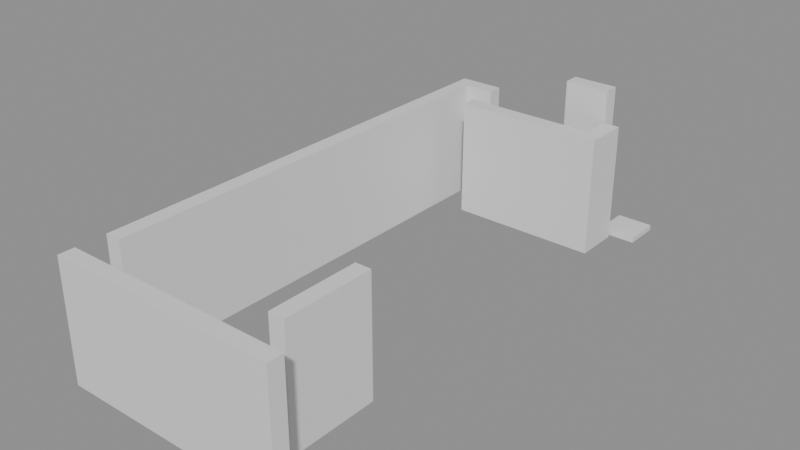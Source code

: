 # Source: building_lego.blend  (saved by Blender 5.0.119; exported with 4.5.12 LTS)
import bpy
from mathutils import Matrix  # noqa: F401  (used for matrix-valued properties, if any)

bpy.ops.wm.read_factory_settings(use_empty=True)
scene = bpy.context.scene
scene.name = 'Scene'

# ---- collections
col_01_paredes_externas = bpy.data.collections.new('01_Paredes_Externas'); scene.collection.children.link(col_01_paredes_externas)
col_02_paredes_internas = bpy.data.collections.new('02_Paredes_Internas'); scene.collection.children.link(col_02_paredes_internas)
col_04_moveis_decoracoes = bpy.data.collections.new('04_Moveis_Decoracoes'); scene.collection.children.link(col_04_moveis_decoracoes)

# ---- materials (node trees are filled in below, after node groups)
mat_mat_parede_externa = bpy.data.materials.new('Mat_Parede_Externa')
mat_mat_parede_interna = bpy.data.materials.new('Mat_Parede_Interna')
mat_mat_moveis = bpy.data.materials.new('Mat_Moveis')

# ---- material node trees
mat_mat_parede_externa.use_nodes = True; mat_mat_parede_externa.node_tree.nodes.clear()
_N = mat_mat_parede_externa.node_tree.nodes; _L = mat_mat_parede_externa.node_tree.links
n0 = _N.new('ShaderNodeBsdfPrincipled'); n0.name = 'BSDF - Pré-fundamentado'; n0.location = (-200, 100)
n1 = _N.new('ShaderNodeOutputMaterial'); n1.name = 'Saída de material'; n1.location = (200, 100)
_L.new(n0.outputs[0], n1.inputs[0])
n1.is_active_output = True
mat_mat_parede_interna.use_nodes = True; mat_mat_parede_interna.node_tree.nodes.clear()
_N = mat_mat_parede_interna.node_tree.nodes; _L = mat_mat_parede_interna.node_tree.links
n0 = _N.new('ShaderNodeBsdfPrincipled'); n0.name = 'BSDF - Pré-fundamentado'; n0.location = (-200, 100)
n1 = _N.new('ShaderNodeOutputMaterial'); n1.name = 'Saída de material'; n1.location = (200, 100)
_L.new(n0.outputs[0], n1.inputs[0])
n1.is_active_output = True
mat_mat_moveis.use_nodes = True; mat_mat_moveis.node_tree.nodes.clear()
_N = mat_mat_moveis.node_tree.nodes; _L = mat_mat_moveis.node_tree.links
n0 = _N.new('ShaderNodeBsdfPrincipled'); n0.name = 'BSDF - Pré-fundamentado'; n0.location = (-200, 100)
n1 = _N.new('ShaderNodeOutputMaterial'); n1.name = 'Saída de material'; n1.location = (200, 100)
_L.new(n0.outputs[0], n1.inputs[0])
n1.is_active_output = True

# ---- meshes
me_bloco_dungeon_wall_4451_1865_z0 = bpy.data.meshes.new('Bloco_dungeon_wall_4451_1865_z0')
me_bloco_dungeon_wall_4451_1865_z0.from_pydata([(-0.5, -0.175, -1.32), (0.5, -0.175, -1.32), (0.5, 0.175, -1.32), (-0.5, 0.175, -1.32), (-0.5, -0.175, 1.32), (0.5, -0.175, 1.32), (0.5, 0.175, 1.32), (-0.5, 0.175, 1.32)], [], [(0, 1, 2, 3), (4, 7, 6, 5), (0, 4, 5, 1), (2, 6, 7, 3), (0, 3, 7, 4), (1, 5, 6, 2)])
me_bloco_dungeon_wall_4451_1865_z0.materials.append(mat_mat_parede_externa)
me_bloco_dungeon_wall_4451_1865_z0.update()
me_bloco_dungeon_wall_4452_1865_z0 = bpy.data.meshes.new('Bloco_dungeon_wall_4452_1865_z0')
me_bloco_dungeon_wall_4452_1865_z0.from_pydata([(-0.5, -0.175, -1.32), (0.5, -0.175, -1.32), (0.5, 0.175, -1.32), (-0.5, 0.175, -1.32), (-0.5, -0.175, 1.32), (0.5, -0.175, 1.32), (0.5, 0.175, 1.32), (-0.5, 0.175, 1.32)], [], [(0, 1, 2, 3), (4, 7, 6, 5), (0, 4, 5, 1), (2, 6, 7, 3), (0, 3, 7, 4), (1, 5, 6, 2)])
me_bloco_dungeon_wall_4452_1865_z0.materials.append(mat_mat_parede_externa)
me_bloco_dungeon_wall_4452_1865_z0.update()
me_bloco_dungeon_wall_4453_1865_z0 = bpy.data.meshes.new('Bloco_dungeon_wall_4453_1865_z0')
me_bloco_dungeon_wall_4453_1865_z0.from_pydata([(-0.5, -0.175, -1.32), (0.5, -0.175, -1.32), (0.5, 0.175, -1.32), (-0.5, 0.175, -1.32), (-0.5, -0.175, 1.32), (0.5, -0.175, 1.32), (0.5, 0.175, 1.32), (-0.5, 0.175, 1.32)], [], [(0, 1, 2, 3), (4, 7, 6, 5), (0, 4, 5, 1), (2, 6, 7, 3), (0, 3, 7, 4), (1, 5, 6, 2)])
me_bloco_dungeon_wall_4453_1865_z0.materials.append(mat_mat_parede_externa)
me_bloco_dungeon_wall_4453_1865_z0.update()
me_bloco_dungeon_wall_4454_1865_z0 = bpy.data.meshes.new('Bloco_dungeon_wall_4454_1865_z0')
me_bloco_dungeon_wall_4454_1865_z0.from_pydata([(-0.5, -0.175, -1.32), (0.5, -0.175, -1.32), (0.5, 0.175, -1.32), (-0.5, 0.175, -1.32), (-0.5, -0.175, 1.32), (0.5, -0.175, 1.32), (0.5, 0.175, 1.32), (-0.5, 0.175, 1.32)], [], [(0, 1, 2, 3), (4, 7, 6, 5), (0, 4, 5, 1), (2, 6, 7, 3), (0, 3, 7, 4), (1, 5, 6, 2)])
me_bloco_dungeon_wall_4454_1865_z0.materials.append(mat_mat_parede_externa)
me_bloco_dungeon_wall_4454_1865_z0.update()
me_bloco_dungeon_wall_4455_1865_z0 = bpy.data.meshes.new('Bloco_dungeon_wall_4455_1865_z0')
me_bloco_dungeon_wall_4455_1865_z0.from_pydata([(-0.5, -0.175, -1.32), (0.5, -0.175, -1.32), (0.5, 0.175, -1.32), (-0.5, 0.175, -1.32), (-0.5, -0.175, 1.32), (0.5, -0.175, 1.32), (0.5, 0.175, 1.32), (-0.5, 0.175, 1.32)], [], [(0, 1, 2, 3), (4, 7, 6, 5), (0, 4, 5, 1), (2, 6, 7, 3), (0, 3, 7, 4), (1, 5, 6, 2)])
me_bloco_dungeon_wall_4455_1865_z0.materials.append(mat_mat_parede_externa)
me_bloco_dungeon_wall_4455_1865_z0.update()
me_bloco_dungeon_wall_4451_1876_z0 = bpy.data.meshes.new('Bloco_dungeon_wall_4451_1876_z0')
me_bloco_dungeon_wall_4451_1876_z0.from_pydata([(-0.5, -0.175, -1.32), (0.5, -0.175, -1.32), (0.5, 0.175, -1.32), (-0.5, 0.175, -1.32), (-0.5, -0.175, 1.32), (0.5, -0.175, 1.32), (0.5, 0.175, 1.32), (-0.5, 0.175, 1.32)], [], [(0, 1, 2, 3), (4, 7, 6, 5), (0, 4, 5, 1), (2, 6, 7, 3), (0, 3, 7, 4), (1, 5, 6, 2)])
me_bloco_dungeon_wall_4451_1876_z0.materials.append(mat_mat_parede_externa)
me_bloco_dungeon_wall_4451_1876_z0.update()
me_bloco_wall_torch_4454_1876_z13 = bpy.data.meshes.new('Bloco_wall_torch_4454_1876_z13')
me_bloco_wall_torch_4454_1876_z13.from_pydata([(-0.5, -0.175, -0.9), (0.5, -0.175, -0.9), (0.5, 0.175, -0.9), (-0.5, 0.175, -0.9), (-0.5, -0.175, 0.9), (0.5, -0.175, 0.9), (0.5, 0.175, 0.9), (-0.5, 0.175, 0.9)], [], [(0, 1, 2, 3), (4, 7, 6, 5), (0, 4, 5, 1), (2, 6, 7, 3), (0, 3, 7, 4), (1, 5, 6, 2)])
me_bloco_wall_torch_4454_1876_z13.materials.append(mat_mat_parede_externa)
me_bloco_wall_torch_4454_1876_z13.update()
me_bloco_dungeon_wall_4451_1866_z0 = bpy.data.meshes.new('Bloco_dungeon_wall_4451_1866_z0')
me_bloco_dungeon_wall_4451_1866_z0.from_pydata([(-0.175, -0.5, -1.32), (0.175, -0.5, -1.32), (0.175, 0.5, -1.32), (-0.175, 0.5, -1.32), (-0.175, -0.5, 1.32), (0.175, -0.5, 1.32), (0.175, 0.5, 1.32), (-0.175, 0.5, 1.32)], [], [(0, 1, 2, 3), (4, 7, 6, 5), (0, 4, 5, 1), (2, 6, 7, 3), (0, 3, 7, 4), (1, 5, 6, 2)])
me_bloco_dungeon_wall_4451_1866_z0.materials.append(mat_mat_parede_externa)
me_bloco_dungeon_wall_4451_1866_z0.update()
me_bloco_dungeon_wall_4451_1867_z0 = bpy.data.meshes.new('Bloco_dungeon_wall_4451_1867_z0')
me_bloco_dungeon_wall_4451_1867_z0.from_pydata([(-0.175, -0.5, -1.32), (0.175, -0.5, -1.32), (0.175, 0.5, -1.32), (-0.175, 0.5, -1.32), (-0.175, -0.5, 1.32), (0.175, -0.5, 1.32), (0.175, 0.5, 1.32), (-0.175, 0.5, 1.32)], [], [(0, 1, 2, 3), (4, 7, 6, 5), (0, 4, 5, 1), (2, 6, 7, 3), (0, 3, 7, 4), (1, 5, 6, 2)])
me_bloco_dungeon_wall_4451_1867_z0.materials.append(mat_mat_parede_externa)
me_bloco_dungeon_wall_4451_1867_z0.update()
me_bloco_dungeon_wall_4451_1868_z0 = bpy.data.meshes.new('Bloco_dungeon_wall_4451_1868_z0')
me_bloco_dungeon_wall_4451_1868_z0.from_pydata([(-0.175, -0.5, -1.32), (0.175, -0.5, -1.32), (0.175, 0.5, -1.32), (-0.175, 0.5, -1.32), (-0.175, -0.5, 1.32), (0.175, -0.5, 1.32), (0.175, 0.5, 1.32), (-0.175, 0.5, 1.32)], [], [(0, 1, 2, 3), (4, 7, 6, 5), (0, 4, 5, 1), (2, 6, 7, 3), (0, 3, 7, 4), (1, 5, 6, 2)])
me_bloco_dungeon_wall_4451_1868_z0.materials.append(mat_mat_parede_externa)
me_bloco_dungeon_wall_4451_1868_z0.update()
me_bloco_dungeon_wall_4451_1869_z0 = bpy.data.meshes.new('Bloco_dungeon_wall_4451_1869_z0')
me_bloco_dungeon_wall_4451_1869_z0.from_pydata([(-0.175, -0.5, -1.32), (0.175, -0.5, -1.32), (0.175, 0.5, -1.32), (-0.175, 0.5, -1.32), (-0.175, -0.5, 1.32), (0.175, -0.5, 1.32), (0.175, 0.5, 1.32), (-0.175, 0.5, 1.32)], [], [(0, 1, 2, 3), (4, 7, 6, 5), (0, 4, 5, 1), (2, 6, 7, 3), (0, 3, 7, 4), (1, 5, 6, 2)])
me_bloco_dungeon_wall_4451_1869_z0.materials.append(mat_mat_parede_externa)
me_bloco_dungeon_wall_4451_1869_z0.update()
me_bloco_dungeon_wall_4451_1870_z0 = bpy.data.meshes.new('Bloco_dungeon_wall_4451_1870_z0')
me_bloco_dungeon_wall_4451_1870_z0.from_pydata([(-0.175, -0.5, -1.32), (0.175, -0.5, -1.32), (0.175, 0.5, -1.32), (-0.175, 0.5, -1.32), (-0.175, -0.5, 1.32), (0.175, -0.5, 1.32), (0.175, 0.5, 1.32), (-0.175, 0.5, 1.32)], [], [(0, 1, 2, 3), (4, 7, 6, 5), (0, 4, 5, 1), (2, 6, 7, 3), (0, 3, 7, 4), (1, 5, 6, 2)])
me_bloco_dungeon_wall_4451_1870_z0.materials.append(mat_mat_parede_externa)
me_bloco_dungeon_wall_4451_1870_z0.update()
me_bloco_dungeon_wall_4451_1871_z0 = bpy.data.meshes.new('Bloco_dungeon_wall_4451_1871_z0')
me_bloco_dungeon_wall_4451_1871_z0.from_pydata([(-0.175, -0.5, -1.32), (0.175, -0.5, -1.32), (0.175, 0.5, -1.32), (-0.175, 0.5, -1.32), (-0.175, -0.5, 1.32), (0.175, -0.5, 1.32), (0.175, 0.5, 1.32), (-0.175, 0.5, 1.32)], [], [(0, 1, 2, 3), (4, 7, 6, 5), (0, 4, 5, 1), (2, 6, 7, 3), (0, 3, 7, 4), (1, 5, 6, 2)])
me_bloco_dungeon_wall_4451_1871_z0.materials.append(mat_mat_parede_externa)
me_bloco_dungeon_wall_4451_1871_z0.update()
me_bloco_dungeon_wall_4451_1872_z0 = bpy.data.meshes.new('Bloco_dungeon_wall_4451_1872_z0')
me_bloco_dungeon_wall_4451_1872_z0.from_pydata([(-0.175, -0.5, -1.32), (0.175, -0.5, -1.32), (0.175, 0.5, -1.32), (-0.175, 0.5, -1.32), (-0.175, -0.5, 1.32), (0.175, -0.5, 1.32), (0.175, 0.5, 1.32), (-0.175, 0.5, 1.32)], [], [(0, 1, 2, 3), (4, 7, 6, 5), (0, 4, 5, 1), (2, 6, 7, 3), (0, 3, 7, 4), (1, 5, 6, 2)])
me_bloco_dungeon_wall_4451_1872_z0.materials.append(mat_mat_parede_externa)
me_bloco_dungeon_wall_4451_1872_z0.update()
me_bloco_dungeon_wall_4451_1873_z0 = bpy.data.meshes.new('Bloco_dungeon_wall_4451_1873_z0')
me_bloco_dungeon_wall_4451_1873_z0.from_pydata([(-0.175, -0.5, -1.32), (0.175, -0.5, -1.32), (0.175, 0.5, -1.32), (-0.175, 0.5, -1.32), (-0.175, -0.5, 1.32), (0.175, -0.5, 1.32), (0.175, 0.5, 1.32), (-0.175, 0.5, 1.32)], [], [(0, 1, 2, 3), (4, 7, 6, 5), (0, 4, 5, 1), (2, 6, 7, 3), (0, 3, 7, 4), (1, 5, 6, 2)])
me_bloco_dungeon_wall_4451_1873_z0.materials.append(mat_mat_parede_externa)
me_bloco_dungeon_wall_4451_1873_z0.update()
me_bloco_dungeon_wall_4451_1874_z0 = bpy.data.meshes.new('Bloco_dungeon_wall_4451_1874_z0')
me_bloco_dungeon_wall_4451_1874_z0.from_pydata([(-0.175, -0.5, -1.32), (0.175, -0.5, -1.32), (0.175, 0.5, -1.32), (-0.175, 0.5, -1.32), (-0.175, -0.5, 1.32), (0.175, -0.5, 1.32), (0.175, 0.5, 1.32), (-0.175, 0.5, 1.32)], [], [(0, 1, 2, 3), (4, 7, 6, 5), (0, 4, 5, 1), (2, 6, 7, 3), (0, 3, 7, 4), (1, 5, 6, 2)])
me_bloco_dungeon_wall_4451_1874_z0.materials.append(mat_mat_parede_externa)
me_bloco_dungeon_wall_4451_1874_z0.update()
me_bloco_dungeon_wall_4451_1875_z0 = bpy.data.meshes.new('Bloco_dungeon_wall_4451_1875_z0')
me_bloco_dungeon_wall_4451_1875_z0.from_pydata([(-0.175, -0.5, -1.32), (0.175, -0.5, -1.32), (0.175, 0.5, -1.32), (-0.175, 0.5, -1.32), (-0.175, -0.5, 1.32), (0.175, -0.5, 1.32), (0.175, 0.5, 1.32), (-0.175, 0.5, 1.32)], [], [(0, 1, 2, 3), (4, 7, 6, 5), (0, 4, 5, 1), (2, 6, 7, 3), (0, 3, 7, 4), (1, 5, 6, 2)])
me_bloco_dungeon_wall_4451_1875_z0.materials.append(mat_mat_parede_externa)
me_bloco_dungeon_wall_4451_1875_z0.update()
me_bloco_dungeon_wall_4455_1866_z0 = bpy.data.meshes.new('Bloco_dungeon_wall_4455_1866_z0')
me_bloco_dungeon_wall_4455_1866_z0.from_pydata([(-0.175, -0.5, -1.32), (0.175, -0.5, -1.32), (0.175, 0.5, -1.32), (-0.175, 0.5, -1.32), (-0.175, -0.5, 1.32), (0.175, -0.5, 1.32), (0.175, 0.5, 1.32), (-0.175, 0.5, 1.32)], [], [(0, 1, 2, 3), (4, 7, 6, 5), (0, 4, 5, 1), (2, 6, 7, 3), (0, 3, 7, 4), (1, 5, 6, 2)])
me_bloco_dungeon_wall_4455_1866_z0.materials.append(mat_mat_parede_externa)
me_bloco_dungeon_wall_4455_1866_z0.update()
me_bloco_dungeon_wall_4455_1867_z0 = bpy.data.meshes.new('Bloco_dungeon_wall_4455_1867_z0')
me_bloco_dungeon_wall_4455_1867_z0.from_pydata([(-0.175, -0.5, -1.32), (0.175, -0.5, -1.32), (0.175, 0.5, -1.32), (-0.175, 0.5, -1.32), (-0.175, -0.5, 1.32), (0.175, -0.5, 1.32), (0.175, 0.5, 1.32), (-0.175, 0.5, 1.32)], [], [(0, 1, 2, 3), (4, 7, 6, 5), (0, 4, 5, 1), (2, 6, 7, 3), (0, 3, 7, 4), (1, 5, 6, 2)])
me_bloco_dungeon_wall_4455_1867_z0.materials.append(mat_mat_parede_externa)
me_bloco_dungeon_wall_4455_1867_z0.update()
me_bloco_dungeon_wall_4455_1875_z0 = bpy.data.meshes.new('Bloco_dungeon_wall_4455_1875_z0')
me_bloco_dungeon_wall_4455_1875_z0.from_pydata([(-0.175, -0.5, -1.32), (0.175, -0.5, -1.32), (0.175, 0.5, -1.32), (-0.175, 0.5, -1.32), (-0.175, -0.5, 1.32), (0.175, -0.5, 1.32), (0.175, 0.5, 1.32), (-0.175, 0.5, 1.32)], [], [(0, 1, 2, 3), (4, 7, 6, 5), (0, 4, 5, 1), (2, 6, 7, 3), (0, 3, 7, 4), (1, 5, 6, 2)])
me_bloco_dungeon_wall_4455_1875_z0.materials.append(mat_mat_parede_externa)
me_bloco_dungeon_wall_4455_1875_z0.update()
me_bloco_dungeon_wall_4452_1875_z0 = bpy.data.meshes.new('Bloco_dungeon_wall_4452_1875_z0')
me_bloco_dungeon_wall_4452_1875_z0.from_pydata([(-0.5, -0.175, -1.32), (0.5, -0.175, -1.32), (0.5, 0.175, -1.32), (-0.5, 0.175, -1.32), (-0.5, -0.175, 1.32), (0.5, -0.175, 1.32), (0.5, 0.175, 1.32), (-0.5, 0.175, 1.32)], [], [(0, 1, 2, 3), (4, 7, 6, 5), (0, 4, 5, 1), (2, 6, 7, 3), (0, 3, 7, 4), (1, 5, 6, 2)])
me_bloco_dungeon_wall_4452_1875_z0.materials.append(mat_mat_parede_interna)
me_bloco_dungeon_wall_4452_1875_z0.update()
me_bloco_dungeon_wall_4453_1875_z0 = bpy.data.meshes.new('Bloco_dungeon_wall_4453_1875_z0')
me_bloco_dungeon_wall_4453_1875_z0.from_pydata([(-0.5, -0.175, -1.32), (0.5, -0.175, -1.32), (0.5, 0.175, -1.32), (-0.5, 0.175, -1.32), (-0.5, -0.175, 1.32), (0.5, -0.175, 1.32), (0.5, 0.175, 1.32), (-0.5, 0.175, 1.32)], [], [(0, 1, 2, 3), (4, 7, 6, 5), (0, 4, 5, 1), (2, 6, 7, 3), (0, 3, 7, 4), (1, 5, 6, 2)])
me_bloco_dungeon_wall_4453_1875_z0.materials.append(mat_mat_parede_interna)
me_bloco_dungeon_wall_4453_1875_z0.update()
me_bloco_dungeon_wall_4454_1875_z0 = bpy.data.meshes.new('Bloco_dungeon_wall_4454_1875_z0')
me_bloco_dungeon_wall_4454_1875_z0.from_pydata([(-0.5, -0.175, -1.32), (0.5, -0.175, -1.32), (0.5, 0.175, -1.32), (-0.5, 0.175, -1.32), (-0.5, -0.175, 1.32), (0.5, -0.175, 1.32), (0.5, 0.175, 1.32), (-0.5, 0.175, 1.32)], [], [(0, 1, 2, 3), (4, 7, 6, 5), (0, 4, 5, 1), (2, 6, 7, 3), (0, 3, 7, 4), (1, 5, 6, 2)])
me_bloco_dungeon_wall_4454_1875_z0.materials.append(mat_mat_parede_interna)
me_bloco_dungeon_wall_4454_1875_z0.update()
me_movel_debris_4453_1876_z0 = bpy.data.meshes.new('Movel_debris_4453_1876_z0')
me_movel_debris_4453_1876_z0.from_pydata([(-0.4, -0.4, -0.06), (0.4, -0.4, -0.06), (0.4, 0.4, -0.06), (-0.4, 0.4, -0.06), (-0.4, -0.4, 0.06), (0.4, -0.4, 0.06), (0.4, 0.4, 0.06), (-0.4, 0.4, 0.06)], [], [(0, 1, 2, 3), (4, 7, 6, 5), (0, 4, 5, 1), (2, 6, 7, 3), (0, 3, 7, 4), (1, 5, 6, 2)])
me_movel_debris_4453_1876_z0.materials.append(mat_mat_moveis)
me_movel_debris_4453_1876_z0.update()
me_movel_bone_4455_1876_z0 = bpy.data.meshes.new('Movel_bone_4455_1876_z0')
me_movel_bone_4455_1876_z0.from_pydata([(-0.4, -0.4, -0.06), (0.4, -0.4, -0.06), (0.4, 0.4, -0.06), (-0.4, 0.4, -0.06), (-0.4, -0.4, 0.06), (0.4, -0.4, 0.06), (0.4, 0.4, 0.06), (-0.4, 0.4, 0.06)], [], [(0, 1, 2, 3), (4, 7, 6, 5), (0, 4, 5, 1), (2, 6, 7, 3), (0, 3, 7, 4), (1, 5, 6, 2)])
me_movel_bone_4455_1876_z0.materials.append(mat_mat_moveis)
me_movel_bone_4455_1876_z0.update()

# ---- objects
ob_parede_externa_norte_y1865_x4451_4455 = bpy.data.objects.new('Parede_Externa_Norte_Y1865_X4451_4455', None)
ob_bloco_dungeon_wall_4451_1865_z0 = bpy.data.objects.new('Bloco_dungeon_wall_4451_1865_z0', me_bloco_dungeon_wall_4451_1865_z0)
ob_bloco_dungeon_wall_4452_1865_z0 = bpy.data.objects.new('Bloco_dungeon_wall_4452_1865_z0', me_bloco_dungeon_wall_4452_1865_z0)
ob_bloco_dungeon_wall_4453_1865_z0 = bpy.data.objects.new('Bloco_dungeon_wall_4453_1865_z0', me_bloco_dungeon_wall_4453_1865_z0)
ob_bloco_dungeon_wall_4454_1865_z0 = bpy.data.objects.new('Bloco_dungeon_wall_4454_1865_z0', me_bloco_dungeon_wall_4454_1865_z0)
ob_bloco_dungeon_wall_4455_1865_z0 = bpy.data.objects.new('Bloco_dungeon_wall_4455_1865_z0', me_bloco_dungeon_wall_4455_1865_z0)
ob_parede_externa_sul_y1876_x4451_4451 = bpy.data.objects.new('Parede_Externa_Sul_Y1876_X4451_4451', None)
ob_bloco_dungeon_wall_4451_1876_z0 = bpy.data.objects.new('Bloco_dungeon_wall_4451_1876_z0', me_bloco_dungeon_wall_4451_1876_z0)
ob_parede_externa_sul_y1876_x4454_4454 = bpy.data.objects.new('Parede_Externa_Sul_Y1876_X4454_4454', None)
ob_bloco_wall_torch_4454_1876_z13 = bpy.data.objects.new('Bloco_wall_torch_4454_1876_z13', me_bloco_wall_torch_4454_1876_z13)
ob_parede_externa_oeste_x4451_y1866_1875 = bpy.data.objects.new('Parede_Externa_Oeste_X4451_Y1866_1875', None)
ob_bloco_dungeon_wall_4451_1866_z0 = bpy.data.objects.new('Bloco_dungeon_wall_4451_1866_z0', me_bloco_dungeon_wall_4451_1866_z0)
ob_bloco_dungeon_wall_4451_1867_z0 = bpy.data.objects.new('Bloco_dungeon_wall_4451_1867_z0', me_bloco_dungeon_wall_4451_1867_z0)
ob_bloco_dungeon_wall_4451_1868_z0 = bpy.data.objects.new('Bloco_dungeon_wall_4451_1868_z0', me_bloco_dungeon_wall_4451_1868_z0)
ob_bloco_dungeon_wall_4451_1869_z0 = bpy.data.objects.new('Bloco_dungeon_wall_4451_1869_z0', me_bloco_dungeon_wall_4451_1869_z0)
ob_bloco_dungeon_wall_4451_1870_z0 = bpy.data.objects.new('Bloco_dungeon_wall_4451_1870_z0', me_bloco_dungeon_wall_4451_1870_z0)
ob_bloco_dungeon_wall_4451_1871_z0 = bpy.data.objects.new('Bloco_dungeon_wall_4451_1871_z0', me_bloco_dungeon_wall_4451_1871_z0)
ob_bloco_dungeon_wall_4451_1872_z0 = bpy.data.objects.new('Bloco_dungeon_wall_4451_1872_z0', me_bloco_dungeon_wall_4451_1872_z0)
ob_bloco_dungeon_wall_4451_1873_z0 = bpy.data.objects.new('Bloco_dungeon_wall_4451_1873_z0', me_bloco_dungeon_wall_4451_1873_z0)
ob_bloco_dungeon_wall_4451_1874_z0 = bpy.data.objects.new('Bloco_dungeon_wall_4451_1874_z0', me_bloco_dungeon_wall_4451_1874_z0)
ob_bloco_dungeon_wall_4451_1875_z0 = bpy.data.objects.new('Bloco_dungeon_wall_4451_1875_z0', me_bloco_dungeon_wall_4451_1875_z0)
ob_parede_externa_leste_x4455_y1866_1867 = bpy.data.objects.new('Parede_Externa_Leste_X4455_Y1866_1867', None)
ob_bloco_dungeon_wall_4455_1866_z0 = bpy.data.objects.new('Bloco_dungeon_wall_4455_1866_z0', me_bloco_dungeon_wall_4455_1866_z0)
ob_bloco_dungeon_wall_4455_1867_z0 = bpy.data.objects.new('Bloco_dungeon_wall_4455_1867_z0', me_bloco_dungeon_wall_4455_1867_z0)
ob_parede_externa_leste_x4455_y1875_1875 = bpy.data.objects.new('Parede_Externa_Leste_X4455_Y1875_1875', None)
ob_bloco_dungeon_wall_4455_1875_z0 = bpy.data.objects.new('Bloco_dungeon_wall_4455_1875_z0', me_bloco_dungeon_wall_4455_1875_z0)
ob_parede_interna_ew_02_y1875_x4452_4454 = bpy.data.objects.new('Parede_Interna_EW_02_Y1875_X4452_4454', None)
ob_bloco_dungeon_wall_4452_1875_z0 = bpy.data.objects.new('Bloco_dungeon_wall_4452_1875_z0', me_bloco_dungeon_wall_4452_1875_z0)
ob_bloco_dungeon_wall_4453_1875_z0 = bpy.data.objects.new('Bloco_dungeon_wall_4453_1875_z0', me_bloco_dungeon_wall_4453_1875_z0)
ob_bloco_dungeon_wall_4454_1875_z0 = bpy.data.objects.new('Bloco_dungeon_wall_4454_1875_z0', me_bloco_dungeon_wall_4454_1875_z0)
ob_moveis_decoracoes = bpy.data.objects.new('Moveis_Decoracoes', None)
ob_movel_debris_4453_1876_z0 = bpy.data.objects.new('Movel_debris_4453_1876_z0', me_movel_debris_4453_1876_z0)
ob_movel_bone_4455_1876_z0 = bpy.data.objects.new('Movel_bone_4455_1876_z0', me_movel_bone_4455_1876_z0)

# ---- transforms, parenting, visibility, modifiers, constraints
ob_parede_externa_norte_y1865_x4451_4455.location = (0.0, -5.5, 0.0)
ob_parede_externa_norte_y1865_x4451_4455.empty_display_type = 'CUBE'
ob_bloco_dungeon_wall_4451_1865_z0.parent = ob_parede_externa_norte_y1865_x4451_4455
ob_bloco_dungeon_wall_4451_1865_z0.matrix_parent_inverse = Matrix(((1.0, -0.0, 0.0, -0.0), (-0.0, 1.0, -0.0, 5.5), (0.0, -0.0, 1.0, -0.0), (-0.0, 0.0, -0.0, 1.0)))
ob_bloco_dungeon_wall_4451_1865_z0.location = (-2.0, -5.825, 1.32)
ob_bloco_dungeon_wall_4452_1865_z0.parent = ob_parede_externa_norte_y1865_x4451_4455
ob_bloco_dungeon_wall_4452_1865_z0.matrix_parent_inverse = Matrix(((1.0, -0.0, 0.0, -0.0), (-0.0, 1.0, -0.0, 5.5), (0.0, -0.0, 1.0, -0.0), (-0.0, 0.0, -0.0, 1.0)))
ob_bloco_dungeon_wall_4452_1865_z0.location = (-1.0, -5.825, 1.32)
ob_bloco_dungeon_wall_4453_1865_z0.parent = ob_parede_externa_norte_y1865_x4451_4455
ob_bloco_dungeon_wall_4453_1865_z0.matrix_parent_inverse = Matrix(((1.0, -0.0, 0.0, -0.0), (-0.0, 1.0, -0.0, 5.5), (0.0, -0.0, 1.0, -0.0), (-0.0, 0.0, -0.0, 1.0)))
ob_bloco_dungeon_wall_4453_1865_z0.location = (0.0, -5.825, 1.32)
ob_bloco_dungeon_wall_4454_1865_z0.parent = ob_parede_externa_norte_y1865_x4451_4455
ob_bloco_dungeon_wall_4454_1865_z0.matrix_parent_inverse = Matrix(((1.0, -0.0, 0.0, -0.0), (-0.0, 1.0, -0.0, 5.5), (0.0, -0.0, 1.0, -0.0), (-0.0, 0.0, -0.0, 1.0)))
ob_bloco_dungeon_wall_4454_1865_z0.location = (1.0, -5.825, 1.32)
ob_bloco_dungeon_wall_4455_1865_z0.parent = ob_parede_externa_norte_y1865_x4451_4455
ob_bloco_dungeon_wall_4455_1865_z0.matrix_parent_inverse = Matrix(((1.0, -0.0, 0.0, -0.0), (-0.0, 1.0, -0.0, 5.5), (0.0, -0.0, 1.0, -0.0), (-0.0, 0.0, -0.0, 1.0)))
ob_bloco_dungeon_wall_4455_1865_z0.location = (2.0, -5.825, 1.32)
ob_parede_externa_sul_y1876_x4451_4451.location = (-2.0, 5.5, 0.0)
ob_parede_externa_sul_y1876_x4451_4451.empty_display_type = 'CUBE'
ob_bloco_dungeon_wall_4451_1876_z0.parent = ob_parede_externa_sul_y1876_x4451_4451
ob_bloco_dungeon_wall_4451_1876_z0.matrix_parent_inverse = Matrix(((1.0, -0.0, 0.0, 2.0), (-0.0, 1.0, -0.0, -5.5), (0.0, -0.0, 1.0, -0.0), (-0.0, 0.0, -0.0, 1.0)))
ob_bloco_dungeon_wall_4451_1876_z0.location = (-2.0, 5.175, 1.32)
ob_parede_externa_sul_y1876_x4454_4454.location = (1.0, 5.5, 1.56)
ob_parede_externa_sul_y1876_x4454_4454.empty_display_type = 'CUBE'
ob_bloco_wall_torch_4454_1876_z13.parent = ob_parede_externa_sul_y1876_x4454_4454
ob_bloco_wall_torch_4454_1876_z13.matrix_parent_inverse = Matrix(((1.0, -0.0, 0.0, -1.0), (-0.0, 1.0, -0.0, -5.5), (0.0, -0.0, 1.0, -1.56), (-0.0, 0.0, -0.0, 1.0)))
ob_bloco_wall_torch_4454_1876_z13.location = (1.0, 5.175, 2.46)
ob_parede_externa_oeste_x4451_y1866_1875.location = (-2.0, 0.0, 0.0)
ob_parede_externa_oeste_x4451_y1866_1875.empty_display_type = 'CUBE'
ob_bloco_dungeon_wall_4451_1866_z0.parent = ob_parede_externa_oeste_x4451_y1866_1875
ob_bloco_dungeon_wall_4451_1866_z0.matrix_parent_inverse = Matrix(((1.0, -0.0, 0.0, 2.0), (-0.0, 1.0, -0.0, 0.0), (0.0, -0.0, 1.0, -0.0), (-0.0, 0.0, -0.0, 1.0)))
ob_bloco_dungeon_wall_4451_1866_z0.location = (-2.325, -4.5, 1.32)
ob_bloco_dungeon_wall_4451_1867_z0.parent = ob_parede_externa_oeste_x4451_y1866_1875
ob_bloco_dungeon_wall_4451_1867_z0.matrix_parent_inverse = Matrix(((1.0, -0.0, 0.0, 2.0), (-0.0, 1.0, -0.0, 0.0), (0.0, -0.0, 1.0, -0.0), (-0.0, 0.0, -0.0, 1.0)))
ob_bloco_dungeon_wall_4451_1867_z0.location = (-2.325, -3.5, 1.32)
ob_bloco_dungeon_wall_4451_1868_z0.parent = ob_parede_externa_oeste_x4451_y1866_1875
ob_bloco_dungeon_wall_4451_1868_z0.matrix_parent_inverse = Matrix(((1.0, -0.0, 0.0, 2.0), (-0.0, 1.0, -0.0, 0.0), (0.0, -0.0, 1.0, -0.0), (-0.0, 0.0, -0.0, 1.0)))
ob_bloco_dungeon_wall_4451_1868_z0.location = (-2.325, -2.5, 1.32)
ob_bloco_dungeon_wall_4451_1869_z0.parent = ob_parede_externa_oeste_x4451_y1866_1875
ob_bloco_dungeon_wall_4451_1869_z0.matrix_parent_inverse = Matrix(((1.0, -0.0, 0.0, 2.0), (-0.0, 1.0, -0.0, 0.0), (0.0, -0.0, 1.0, -0.0), (-0.0, 0.0, -0.0, 1.0)))
ob_bloco_dungeon_wall_4451_1869_z0.location = (-2.325, -1.5, 1.32)
ob_bloco_dungeon_wall_4451_1870_z0.parent = ob_parede_externa_oeste_x4451_y1866_1875
ob_bloco_dungeon_wall_4451_1870_z0.matrix_parent_inverse = Matrix(((1.0, -0.0, 0.0, 2.0), (-0.0, 1.0, -0.0, 0.0), (0.0, -0.0, 1.0, -0.0), (-0.0, 0.0, -0.0, 1.0)))
ob_bloco_dungeon_wall_4451_1870_z0.location = (-2.325, -0.5, 1.32)
ob_bloco_dungeon_wall_4451_1871_z0.parent = ob_parede_externa_oeste_x4451_y1866_1875
ob_bloco_dungeon_wall_4451_1871_z0.matrix_parent_inverse = Matrix(((1.0, -0.0, 0.0, 2.0), (-0.0, 1.0, -0.0, 0.0), (0.0, -0.0, 1.0, -0.0), (-0.0, 0.0, -0.0, 1.0)))
ob_bloco_dungeon_wall_4451_1871_z0.location = (-2.325, 0.5, 1.32)
ob_bloco_dungeon_wall_4451_1872_z0.parent = ob_parede_externa_oeste_x4451_y1866_1875
ob_bloco_dungeon_wall_4451_1872_z0.matrix_parent_inverse = Matrix(((1.0, -0.0, 0.0, 2.0), (-0.0, 1.0, -0.0, 0.0), (0.0, -0.0, 1.0, -0.0), (-0.0, 0.0, -0.0, 1.0)))
ob_bloco_dungeon_wall_4451_1872_z0.location = (-2.325, 1.5, 1.32)
ob_bloco_dungeon_wall_4451_1873_z0.parent = ob_parede_externa_oeste_x4451_y1866_1875
ob_bloco_dungeon_wall_4451_1873_z0.matrix_parent_inverse = Matrix(((1.0, -0.0, 0.0, 2.0), (-0.0, 1.0, -0.0, 0.0), (0.0, -0.0, 1.0, -0.0), (-0.0, 0.0, -0.0, 1.0)))
ob_bloco_dungeon_wall_4451_1873_z0.location = (-2.325, 2.5, 1.32)
ob_bloco_dungeon_wall_4451_1874_z0.parent = ob_parede_externa_oeste_x4451_y1866_1875
ob_bloco_dungeon_wall_4451_1874_z0.matrix_parent_inverse = Matrix(((1.0, -0.0, 0.0, 2.0), (-0.0, 1.0, -0.0, 0.0), (0.0, -0.0, 1.0, -0.0), (-0.0, 0.0, -0.0, 1.0)))
ob_bloco_dungeon_wall_4451_1874_z0.location = (-2.325, 3.5, 1.32)
ob_bloco_dungeon_wall_4451_1875_z0.parent = ob_parede_externa_oeste_x4451_y1866_1875
ob_bloco_dungeon_wall_4451_1875_z0.matrix_parent_inverse = Matrix(((1.0, -0.0, 0.0, 2.0), (-0.0, 1.0, -0.0, 0.0), (0.0, -0.0, 1.0, -0.0), (-0.0, 0.0, -0.0, 1.0)))
ob_bloco_dungeon_wall_4451_1875_z0.location = (-2.325, 4.5, 1.32)
ob_parede_externa_leste_x4455_y1866_1867.location = (2.0, -4.0, 0.0)
ob_parede_externa_leste_x4455_y1866_1867.empty_display_type = 'CUBE'
ob_bloco_dungeon_wall_4455_1866_z0.parent = ob_parede_externa_leste_x4455_y1866_1867
ob_bloco_dungeon_wall_4455_1866_z0.matrix_parent_inverse = Matrix(((1.0, -0.0, 0.0, -2.0), (-0.0, 1.0, -0.0, 4.0), (0.0, -0.0, 1.0, -0.0), (-0.0, 0.0, -0.0, 1.0)))
ob_bloco_dungeon_wall_4455_1866_z0.location = (1.675, -4.5, 1.32)
ob_bloco_dungeon_wall_4455_1867_z0.parent = ob_parede_externa_leste_x4455_y1866_1867
ob_bloco_dungeon_wall_4455_1867_z0.matrix_parent_inverse = Matrix(((1.0, -0.0, 0.0, -2.0), (-0.0, 1.0, -0.0, 4.0), (0.0, -0.0, 1.0, -0.0), (-0.0, 0.0, -0.0, 1.0)))
ob_bloco_dungeon_wall_4455_1867_z0.location = (1.675, -3.5, 1.32)
ob_parede_externa_leste_x4455_y1875_1875.location = (2.0, 4.5, 0.0)
ob_parede_externa_leste_x4455_y1875_1875.empty_display_type = 'CUBE'
ob_bloco_dungeon_wall_4455_1875_z0.parent = ob_parede_externa_leste_x4455_y1875_1875
ob_bloco_dungeon_wall_4455_1875_z0.matrix_parent_inverse = Matrix(((1.0, -0.0, 0.0, -2.0), (-0.0, 1.0, -0.0, -4.5), (0.0, -0.0, 1.0, -0.0), (-0.0, 0.0, -0.0, 1.0)))
ob_bloco_dungeon_wall_4455_1875_z0.location = (1.675, 4.5, 1.32)
ob_parede_interna_ew_02_y1875_x4452_4454.location = (0.0, 4.5, 0.0)
ob_parede_interna_ew_02_y1875_x4452_4454.empty_display_type = 'CUBE'
ob_bloco_dungeon_wall_4452_1875_z0.parent = ob_parede_interna_ew_02_y1875_x4452_4454
ob_bloco_dungeon_wall_4452_1875_z0.matrix_parent_inverse = Matrix(((1.0, -0.0, 0.0, -0.0), (-0.0, 1.0, -0.0, -4.5), (0.0, -0.0, 1.0, -0.0), (-0.0, 0.0, -0.0, 1.0)))
ob_bloco_dungeon_wall_4452_1875_z0.location = (-1.0, 4.175, 1.32)
ob_bloco_dungeon_wall_4453_1875_z0.parent = ob_parede_interna_ew_02_y1875_x4452_4454
ob_bloco_dungeon_wall_4453_1875_z0.matrix_parent_inverse = Matrix(((1.0, -0.0, 0.0, -0.0), (-0.0, 1.0, -0.0, -4.5), (0.0, -0.0, 1.0, -0.0), (-0.0, 0.0, -0.0, 1.0)))
ob_bloco_dungeon_wall_4453_1875_z0.location = (0.0, 4.175, 1.32)
ob_bloco_dungeon_wall_4454_1875_z0.parent = ob_parede_interna_ew_02_y1875_x4452_4454
ob_bloco_dungeon_wall_4454_1875_z0.matrix_parent_inverse = Matrix(((1.0, -0.0, 0.0, -0.0), (-0.0, 1.0, -0.0, -4.5), (0.0, -0.0, 1.0, -0.0), (-0.0, 0.0, -0.0, 1.0)))
ob_bloco_dungeon_wall_4454_1875_z0.location = (1.0, 4.175, 1.32)
ob_moveis_decoracoes.location = (0.0, 0.0, 0.0)
ob_moveis_decoracoes.empty_display_type = 'CUBE'
ob_movel_debris_4453_1876_z0.parent = ob_moveis_decoracoes
ob_movel_debris_4453_1876_z0.location = (0.0, 5.5, 0.06)
ob_movel_bone_4455_1876_z0.parent = ob_moveis_decoracoes
ob_movel_bone_4455_1876_z0.location = (2.0, 5.5, 0.06)

# ---- collection membership
col_01_paredes_externas.objects.link(ob_parede_externa_norte_y1865_x4451_4455)
col_01_paredes_externas.objects.link(ob_bloco_dungeon_wall_4451_1865_z0)
col_01_paredes_externas.objects.link(ob_bloco_dungeon_wall_4452_1865_z0)
col_01_paredes_externas.objects.link(ob_bloco_dungeon_wall_4453_1865_z0)
col_01_paredes_externas.objects.link(ob_bloco_dungeon_wall_4454_1865_z0)
col_01_paredes_externas.objects.link(ob_bloco_dungeon_wall_4455_1865_z0)
col_01_paredes_externas.objects.link(ob_parede_externa_sul_y1876_x4451_4451)
col_01_paredes_externas.objects.link(ob_bloco_dungeon_wall_4451_1876_z0)
col_01_paredes_externas.objects.link(ob_parede_externa_sul_y1876_x4454_4454)
col_01_paredes_externas.objects.link(ob_bloco_wall_torch_4454_1876_z13)
col_01_paredes_externas.objects.link(ob_parede_externa_oeste_x4451_y1866_1875)
col_01_paredes_externas.objects.link(ob_bloco_dungeon_wall_4451_1866_z0)
col_01_paredes_externas.objects.link(ob_bloco_dungeon_wall_4451_1867_z0)
col_01_paredes_externas.objects.link(ob_bloco_dungeon_wall_4451_1868_z0)
col_01_paredes_externas.objects.link(ob_bloco_dungeon_wall_4451_1869_z0)
col_01_paredes_externas.objects.link(ob_bloco_dungeon_wall_4451_1870_z0)
col_01_paredes_externas.objects.link(ob_bloco_dungeon_wall_4451_1871_z0)
col_01_paredes_externas.objects.link(ob_bloco_dungeon_wall_4451_1872_z0)
col_01_paredes_externas.objects.link(ob_bloco_dungeon_wall_4451_1873_z0)
col_01_paredes_externas.objects.link(ob_bloco_dungeon_wall_4451_1874_z0)
col_01_paredes_externas.objects.link(ob_bloco_dungeon_wall_4451_1875_z0)
col_01_paredes_externas.objects.link(ob_parede_externa_leste_x4455_y1866_1867)
col_01_paredes_externas.objects.link(ob_bloco_dungeon_wall_4455_1866_z0)
col_01_paredes_externas.objects.link(ob_bloco_dungeon_wall_4455_1867_z0)
col_01_paredes_externas.objects.link(ob_parede_externa_leste_x4455_y1875_1875)
col_01_paredes_externas.objects.link(ob_bloco_dungeon_wall_4455_1875_z0)
col_02_paredes_internas.objects.link(ob_parede_interna_ew_02_y1875_x4452_4454)
col_02_paredes_internas.objects.link(ob_bloco_dungeon_wall_4452_1875_z0)
col_02_paredes_internas.objects.link(ob_bloco_dungeon_wall_4453_1875_z0)
col_02_paredes_internas.objects.link(ob_bloco_dungeon_wall_4454_1875_z0)
col_04_moveis_decoracoes.objects.link(ob_moveis_decoracoes)
col_04_moveis_decoracoes.objects.link(ob_movel_debris_4453_1876_z0)
col_04_moveis_decoracoes.objects.link(ob_movel_bone_4455_1876_z0)

# ---- scene / render settings (as saved in the file)
scene.frame_start = 1; scene.frame_end = 250; scene.frame_set(1)
scene.render.engine = 'BLENDER_EEVEE_NEXT'
scene.render.bake_bias = 0.0
scene.render.bake_samples = 0
scene.cycles.sampling_pattern = 'TABULATED_SOBOL'
scene.eevee.use_volume_custom_range = False
bpy.context.view_layer.update()

# ---- added for rendering (the .blend has no active camera and no usable light): camera, sun + grey world if the file has none
cam_auto = bpy.data.cameras.new('AutoCamera')
cam_auto.lens = 50.0
cam_auto.sensor_width = 36.0
cam_auto.clip_end = 1000.0
ob_auto_camera = bpy.data.objects.new('AutoCamera', cam_auto)
scene.collection.objects.link(ob_auto_camera)
ob_auto_camera.location = (12.3406, -14.8587, 11.5524)
ob_auto_camera.rotation_euler = (1.09748, -7.21219e-08, 0.694738)
scene.camera = ob_auto_camera
light_auto_sun = bpy.data.lights.new('AutoSun', 'SUN')
light_auto_sun.energy = 3.0
light_auto_sun.angle = 0.0523599
ob_auto_sun = bpy.data.objects.new('AutoSun', light_auto_sun)
scene.collection.objects.link(ob_auto_sun)
ob_auto_sun.rotation_euler = (0.872665, 0.174533, 0.523599)
if scene.world is None:
    world_auto = bpy.data.worlds.new('AutoWorld')
    world_auto.color = (0.3, 0.3, 0.3)
    scene.world = world_auto
bpy.context.view_layer.update()

